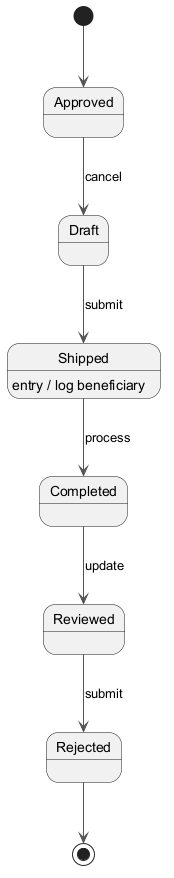

The diagram above was rendered by PlantUML. Its source (embedded in the PNG):
@startuml
skinparam monochrome true
skinparam ArrowColor #555555
[*] --> Approved
Approved --> Draft : cancel
Draft --> Shipped : submit
Shipped --> Completed : process
Shipped : entry / log beneficiary
Completed --> Reviewed : update
Reviewed --> Rejected : submit
Rejected --> [*]
@enduml